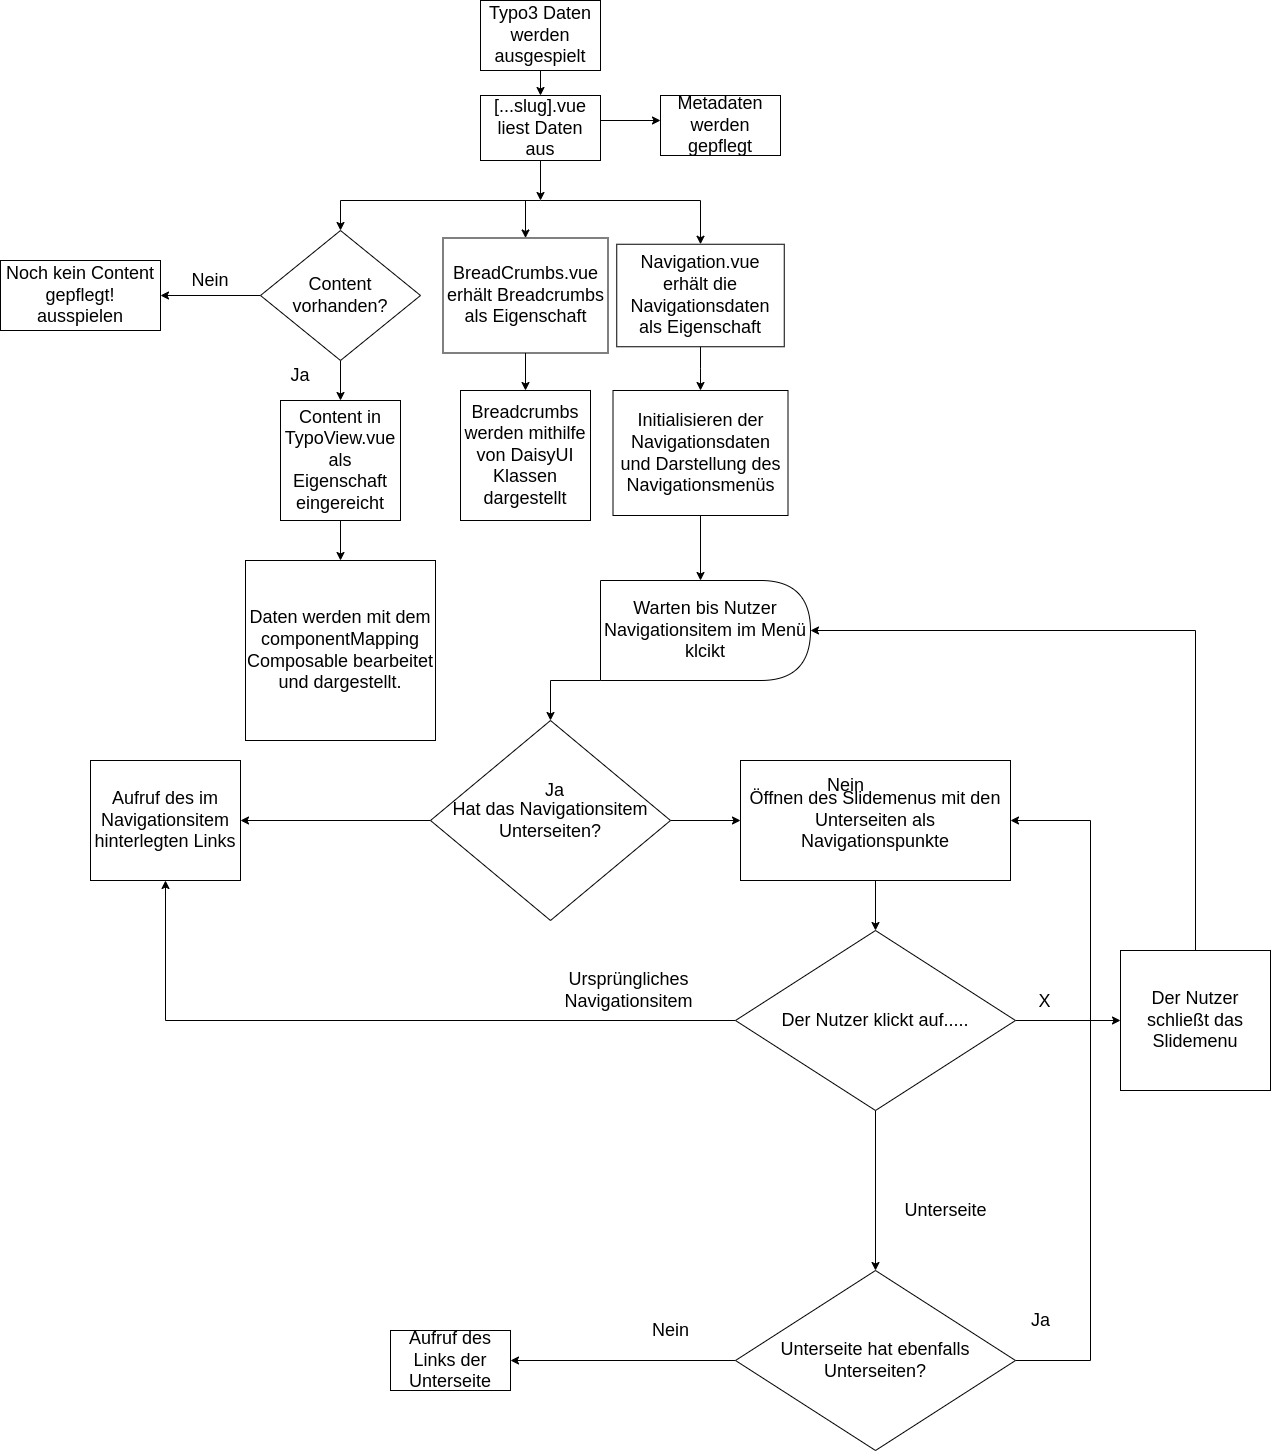

The diagram above was exported from draw.io. Its source (the exported page's mxGraphModel, read from the mxfile embedded in the PNG):
<mxGraphModel dx="2858" dy="1097" grid="1" gridSize="10" guides="1" tooltips="1" connect="1" arrows="1" fold="1" page="1" pageScale="1" pageWidth="827" pageHeight="1169" math="0" shadow="0">
  <root>
    <mxCell id="WIyWlLk6GJQsqaUBKTNV-0" />
    <mxCell id="WIyWlLk6GJQsqaUBKTNV-1" parent="WIyWlLk6GJQsqaUBKTNV-0" />
    <mxCell id="cQVAssIOknACBofwr1aF-4" style="edgeStyle=orthogonalEdgeStyle;rounded=0;orthogonalLoop=1;jettySize=auto;html=1;" edge="1" parent="WIyWlLk6GJQsqaUBKTNV-1">
      <mxGeometry relative="1" as="geometry">
        <mxPoint x="400" y="70" as="sourcePoint" />
        <mxPoint x="400" y="105" as="targetPoint" />
      </mxGeometry>
    </mxCell>
    <mxCell id="cQVAssIOknACBofwr1aF-19" style="edgeStyle=orthogonalEdgeStyle;rounded=0;orthogonalLoop=1;jettySize=auto;html=1;fontColor=#000000;" edge="1" parent="WIyWlLk6GJQsqaUBKTNV-1">
      <mxGeometry relative="1" as="geometry">
        <mxPoint x="460" y="130" as="sourcePoint" />
        <mxPoint x="520" y="130" as="targetPoint" />
      </mxGeometry>
    </mxCell>
    <mxCell id="cQVAssIOknACBofwr1aF-111" style="edgeStyle=orthogonalEdgeStyle;rounded=0;orthogonalLoop=1;jettySize=auto;html=1;fontSize=18;fontColor=#000000;" edge="1" parent="WIyWlLk6GJQsqaUBKTNV-1">
      <mxGeometry relative="1" as="geometry">
        <mxPoint x="400" y="155" as="sourcePoint" />
        <mxPoint x="400" y="210" as="targetPoint" />
      </mxGeometry>
    </mxCell>
    <mxCell id="cQVAssIOknACBofwr1aF-7" value="" style="endArrow=classic;html=1;rounded=0;entryX=0.5;entryY=0;entryDx=0;entryDy=0;" edge="1" parent="WIyWlLk6GJQsqaUBKTNV-1" target="cQVAssIOknACBofwr1aF-57">
      <mxGeometry width="50" height="50" relative="1" as="geometry">
        <mxPoint x="400" y="210" as="sourcePoint" />
        <mxPoint x="560" y="240" as="targetPoint" />
        <Array as="points">
          <mxPoint x="560" y="210" />
        </Array>
      </mxGeometry>
    </mxCell>
    <mxCell id="cQVAssIOknACBofwr1aF-8" value="" style="endArrow=classic;html=1;rounded=0;" edge="1" parent="WIyWlLk6GJQsqaUBKTNV-1">
      <mxGeometry width="50" height="50" relative="1" as="geometry">
        <mxPoint x="400" y="210" as="sourcePoint" />
        <mxPoint x="200" y="240" as="targetPoint" />
        <Array as="points">
          <mxPoint x="200" y="210" />
        </Array>
      </mxGeometry>
    </mxCell>
    <mxCell id="cQVAssIOknACBofwr1aF-14" value="" style="edgeStyle=orthogonalEdgeStyle;rounded=0;orthogonalLoop=1;jettySize=auto;html=1;" edge="1" parent="WIyWlLk6GJQsqaUBKTNV-1" source="cQVAssIOknACBofwr1aF-9" target="cQVAssIOknACBofwr1aF-13">
      <mxGeometry relative="1" as="geometry" />
    </mxCell>
    <mxCell id="cQVAssIOknACBofwr1aF-17" value="" style="edgeStyle=orthogonalEdgeStyle;rounded=0;orthogonalLoop=1;jettySize=auto;html=1;fontColor=#000000;" edge="1" parent="WIyWlLk6GJQsqaUBKTNV-1" source="cQVAssIOknACBofwr1aF-9" target="cQVAssIOknACBofwr1aF-16">
      <mxGeometry relative="1" as="geometry" />
    </mxCell>
    <mxCell id="cQVAssIOknACBofwr1aF-9" value="&lt;font style=&quot;font-size: 18px;&quot;&gt;Content vorhanden?&lt;/font&gt;" style="rhombus;whiteSpace=wrap;html=1;" vertex="1" parent="WIyWlLk6GJQsqaUBKTNV-1">
      <mxGeometry x="120" y="240" width="160" height="130" as="geometry" />
    </mxCell>
    <mxCell id="cQVAssIOknACBofwr1aF-13" value="&lt;font style=&quot;font-size: 18px;&quot;&gt;Noch kein Content gepflegt! ausspielen&lt;/font&gt;" style="whiteSpace=wrap;html=1;" vertex="1" parent="WIyWlLk6GJQsqaUBKTNV-1">
      <mxGeometry x="-140" y="270" width="160" height="70" as="geometry" />
    </mxCell>
    <mxCell id="cQVAssIOknACBofwr1aF-15" value="&lt;font style=&quot;font-size: 18px;&quot;&gt;Nein&lt;/font&gt;" style="text;html=1;strokeColor=none;fillColor=none;align=center;verticalAlign=middle;whiteSpace=wrap;rounded=0;" vertex="1" parent="WIyWlLk6GJQsqaUBKTNV-1">
      <mxGeometry x="40" y="275" width="60" height="30" as="geometry" />
    </mxCell>
    <mxCell id="cQVAssIOknACBofwr1aF-40" style="edgeStyle=orthogonalEdgeStyle;rounded=0;orthogonalLoop=1;jettySize=auto;html=1;fontColor=#000000;" edge="1" parent="WIyWlLk6GJQsqaUBKTNV-1" source="cQVAssIOknACBofwr1aF-16" target="cQVAssIOknACBofwr1aF-39">
      <mxGeometry relative="1" as="geometry" />
    </mxCell>
    <mxCell id="cQVAssIOknACBofwr1aF-16" value="&lt;font style=&quot;font-size: 18px;&quot;&gt;Content in TypoView.vue als Eigenschaft eingereicht&lt;/font&gt;" style="whiteSpace=wrap;html=1;" vertex="1" parent="WIyWlLk6GJQsqaUBKTNV-1">
      <mxGeometry x="140" y="410" width="120" height="120" as="geometry" />
    </mxCell>
    <mxCell id="cQVAssIOknACBofwr1aF-39" value="&lt;font style=&quot;font-size: 18px;&quot;&gt;Daten werden mit dem componentMapping Composable bearbeitet und dargestellt.&lt;/font&gt;" style="whiteSpace=wrap;html=1;fontColor=#000000;" vertex="1" parent="WIyWlLk6GJQsqaUBKTNV-1">
      <mxGeometry x="105" y="570" width="190" height="180" as="geometry" />
    </mxCell>
    <mxCell id="cQVAssIOknACBofwr1aF-49" value="&lt;font style=&quot;font-size: 18px;&quot;&gt;Ja&lt;/font&gt;" style="text;html=1;strokeColor=none;fillColor=none;align=center;verticalAlign=middle;whiteSpace=wrap;rounded=0;fontColor=#000000;" vertex="1" parent="WIyWlLk6GJQsqaUBKTNV-1">
      <mxGeometry x="130" y="370" width="60" height="30" as="geometry" />
    </mxCell>
    <mxCell id="cQVAssIOknACBofwr1aF-59" value="" style="edgeStyle=orthogonalEdgeStyle;rounded=0;orthogonalLoop=1;jettySize=auto;html=1;fontColor=#000000;" edge="1" parent="WIyWlLk6GJQsqaUBKTNV-1" source="cQVAssIOknACBofwr1aF-57" target="cQVAssIOknACBofwr1aF-58">
      <mxGeometry relative="1" as="geometry" />
    </mxCell>
    <mxCell id="cQVAssIOknACBofwr1aF-57" value="&lt;font style=&quot;font-size: 18px;&quot;&gt;Navigation.vue erhält die Navigationsdaten als Eigenschaft&lt;/font&gt;" style="rounded=0;whiteSpace=wrap;html=1;fontColor=#000000;" vertex="1" parent="WIyWlLk6GJQsqaUBKTNV-1">
      <mxGeometry x="476.25" y="253.75" width="167.5" height="102.5" as="geometry" />
    </mxCell>
    <mxCell id="cQVAssIOknACBofwr1aF-61" style="edgeStyle=orthogonalEdgeStyle;rounded=0;orthogonalLoop=1;jettySize=auto;html=1;fontColor=#000000;" edge="1" parent="WIyWlLk6GJQsqaUBKTNV-1" source="cQVAssIOknACBofwr1aF-58">
      <mxGeometry relative="1" as="geometry">
        <mxPoint x="560" y="590" as="targetPoint" />
      </mxGeometry>
    </mxCell>
    <mxCell id="cQVAssIOknACBofwr1aF-58" value="&lt;font style=&quot;font-size: 18px;&quot;&gt;Initialisieren der Navigationsdaten und Darstellung des Navigationsmenüs&lt;/font&gt;" style="whiteSpace=wrap;html=1;fontColor=#000000;rounded=0;" vertex="1" parent="WIyWlLk6GJQsqaUBKTNV-1">
      <mxGeometry x="472.5" y="400" width="175" height="125" as="geometry" />
    </mxCell>
    <mxCell id="cQVAssIOknACBofwr1aF-65" value="" style="edgeStyle=orthogonalEdgeStyle;rounded=0;orthogonalLoop=1;jettySize=auto;html=1;fontColor=#000000;" edge="1" parent="WIyWlLk6GJQsqaUBKTNV-1" target="cQVAssIOknACBofwr1aF-64">
      <mxGeometry relative="1" as="geometry">
        <mxPoint x="560" y="690" as="sourcePoint" />
      </mxGeometry>
    </mxCell>
    <mxCell id="cQVAssIOknACBofwr1aF-67" value="" style="edgeStyle=orthogonalEdgeStyle;rounded=0;orthogonalLoop=1;jettySize=auto;html=1;fontColor=#000000;" edge="1" parent="WIyWlLk6GJQsqaUBKTNV-1" source="cQVAssIOknACBofwr1aF-64" target="cQVAssIOknACBofwr1aF-66">
      <mxGeometry relative="1" as="geometry" />
    </mxCell>
    <mxCell id="cQVAssIOknACBofwr1aF-72" value="" style="edgeStyle=orthogonalEdgeStyle;rounded=0;orthogonalLoop=1;jettySize=auto;html=1;fontColor=#000000;" edge="1" parent="WIyWlLk6GJQsqaUBKTNV-1" source="cQVAssIOknACBofwr1aF-64" target="cQVAssIOknACBofwr1aF-71">
      <mxGeometry relative="1" as="geometry" />
    </mxCell>
    <mxCell id="cQVAssIOknACBofwr1aF-64" value="&lt;font style=&quot;font-size: 18px;&quot;&gt;Hat das Navigationsitem Unterseiten?&lt;/font&gt;" style="rhombus;whiteSpace=wrap;html=1;fontColor=#000000;rounded=0;" vertex="1" parent="WIyWlLk6GJQsqaUBKTNV-1">
      <mxGeometry x="290" y="730" width="240" height="200" as="geometry" />
    </mxCell>
    <mxCell id="cQVAssIOknACBofwr1aF-66" value="&lt;font style=&quot;font-size: 18px;&quot;&gt;Aufruf des im Navigationsitem hinterlegten Links&lt;/font&gt;" style="whiteSpace=wrap;html=1;fontColor=#000000;rounded=0;" vertex="1" parent="WIyWlLk6GJQsqaUBKTNV-1">
      <mxGeometry x="-50" y="770" width="150" height="120" as="geometry" />
    </mxCell>
    <mxCell id="cQVAssIOknACBofwr1aF-68" value="&lt;font style=&quot;font-size: 18px;&quot;&gt;Ja&lt;/font&gt;" style="text;html=1;align=center;verticalAlign=middle;resizable=0;points=[];autosize=1;strokeColor=none;fillColor=none;fontColor=#000000;" vertex="1" parent="WIyWlLk6GJQsqaUBKTNV-1">
      <mxGeometry x="394" y="780" width="40" height="40" as="geometry" />
    </mxCell>
    <mxCell id="cQVAssIOknACBofwr1aF-75" value="" style="edgeStyle=orthogonalEdgeStyle;rounded=0;orthogonalLoop=1;jettySize=auto;html=1;fontColor=#000000;" edge="1" parent="WIyWlLk6GJQsqaUBKTNV-1" source="cQVAssIOknACBofwr1aF-71" target="cQVAssIOknACBofwr1aF-74">
      <mxGeometry relative="1" as="geometry" />
    </mxCell>
    <mxCell id="cQVAssIOknACBofwr1aF-71" value="&lt;font style=&quot;font-size: 18px;&quot;&gt;Öffnen des Slidemenus mit den Unterseiten als Navigationspunkte&lt;/font&gt;" style="whiteSpace=wrap;html=1;fontColor=#000000;rounded=0;" vertex="1" parent="WIyWlLk6GJQsqaUBKTNV-1">
      <mxGeometry x="600" y="770" width="270" height="120" as="geometry" />
    </mxCell>
    <mxCell id="cQVAssIOknACBofwr1aF-73" value="&lt;font style=&quot;font-size: 18px;&quot;&gt;Nein&lt;/font&gt;" style="text;html=1;align=center;verticalAlign=middle;resizable=0;points=[];autosize=1;strokeColor=none;fillColor=none;fontColor=#000000;" vertex="1" parent="WIyWlLk6GJQsqaUBKTNV-1">
      <mxGeometry x="675" y="775" width="60" height="40" as="geometry" />
    </mxCell>
    <mxCell id="cQVAssIOknACBofwr1aF-77" value="" style="edgeStyle=orthogonalEdgeStyle;rounded=0;orthogonalLoop=1;jettySize=auto;html=1;fontColor=#000000;" edge="1" parent="WIyWlLk6GJQsqaUBKTNV-1" source="cQVAssIOknACBofwr1aF-74" target="cQVAssIOknACBofwr1aF-76">
      <mxGeometry relative="1" as="geometry" />
    </mxCell>
    <mxCell id="cQVAssIOknACBofwr1aF-78" value="&lt;font style=&quot;font-size: 18px;&quot;&gt;X&lt;/font&gt;" style="edgeLabel;html=1;align=center;verticalAlign=middle;resizable=0;points=[];fontColor=#000000;" vertex="1" connectable="0" parent="cQVAssIOknACBofwr1aF-77">
      <mxGeometry x="-0.2875" y="4" relative="1" as="geometry">
        <mxPoint x="-9" y="-16" as="offset" />
      </mxGeometry>
    </mxCell>
    <mxCell id="cQVAssIOknACBofwr1aF-93" style="edgeStyle=orthogonalEdgeStyle;rounded=0;orthogonalLoop=1;jettySize=auto;html=1;fontColor=#000000;" edge="1" parent="WIyWlLk6GJQsqaUBKTNV-1" source="cQVAssIOknACBofwr1aF-74" target="cQVAssIOknACBofwr1aF-92">
      <mxGeometry relative="1" as="geometry" />
    </mxCell>
    <mxCell id="cQVAssIOknACBofwr1aF-108" style="edgeStyle=orthogonalEdgeStyle;rounded=0;orthogonalLoop=1;jettySize=auto;html=1;entryX=0.5;entryY=1;entryDx=0;entryDy=0;fontSize=18;fontColor=#000000;" edge="1" parent="WIyWlLk6GJQsqaUBKTNV-1" source="cQVAssIOknACBofwr1aF-74" target="cQVAssIOknACBofwr1aF-66">
      <mxGeometry relative="1" as="geometry" />
    </mxCell>
    <mxCell id="cQVAssIOknACBofwr1aF-74" value="&lt;font style=&quot;font-size: 18px;&quot;&gt;Der Nutzer klickt auf.....&lt;/font&gt;" style="rhombus;whiteSpace=wrap;html=1;fontColor=#000000;rounded=0;" vertex="1" parent="WIyWlLk6GJQsqaUBKTNV-1">
      <mxGeometry x="595" y="940" width="280" height="180" as="geometry" />
    </mxCell>
    <mxCell id="cQVAssIOknACBofwr1aF-86" style="edgeStyle=orthogonalEdgeStyle;rounded=0;orthogonalLoop=1;jettySize=auto;html=1;fontColor=#000000;entryX=1;entryY=0.5;entryDx=0;entryDy=0;" edge="1" parent="WIyWlLk6GJQsqaUBKTNV-1" source="cQVAssIOknACBofwr1aF-76" target="cQVAssIOknACBofwr1aF-83">
      <mxGeometry relative="1" as="geometry">
        <mxPoint x="1240" y="640" as="targetPoint" />
        <Array as="points">
          <mxPoint x="1055" y="640" />
        </Array>
      </mxGeometry>
    </mxCell>
    <mxCell id="cQVAssIOknACBofwr1aF-76" value="&lt;font style=&quot;font-size: 18px;&quot;&gt;Der Nutzer schließt das Slidemenu&lt;/font&gt;" style="whiteSpace=wrap;html=1;fontColor=#000000;rounded=0;" vertex="1" parent="WIyWlLk6GJQsqaUBKTNV-1">
      <mxGeometry x="980" y="960" width="150" height="140" as="geometry" />
    </mxCell>
    <mxCell id="cQVAssIOknACBofwr1aF-83" value="&lt;font style=&quot;font-size: 18px;&quot;&gt;Warten bis Nutzer Navigationsitem im Menü klcikt&lt;/font&gt;" style="shape=delay;whiteSpace=wrap;html=1;fontColor=#000000;" vertex="1" parent="WIyWlLk6GJQsqaUBKTNV-1">
      <mxGeometry x="460" y="590" width="210" height="100" as="geometry" />
    </mxCell>
    <mxCell id="cQVAssIOknACBofwr1aF-91" value="&lt;font style=&quot;font-size: 18px;&quot;&gt;Unterseite&lt;/font&gt;" style="text;html=1;align=center;verticalAlign=middle;resizable=0;points=[];autosize=1;strokeColor=none;fillColor=none;fontColor=#000000;" vertex="1" parent="WIyWlLk6GJQsqaUBKTNV-1">
      <mxGeometry x="750" y="1200" width="110" height="40" as="geometry" />
    </mxCell>
    <mxCell id="cQVAssIOknACBofwr1aF-94" style="edgeStyle=orthogonalEdgeStyle;rounded=0;orthogonalLoop=1;jettySize=auto;html=1;entryX=1;entryY=0.5;entryDx=0;entryDy=0;fontColor=#000000;" edge="1" parent="WIyWlLk6GJQsqaUBKTNV-1" source="cQVAssIOknACBofwr1aF-92" target="cQVAssIOknACBofwr1aF-71">
      <mxGeometry relative="1" as="geometry">
        <Array as="points">
          <mxPoint x="950" y="1370" />
          <mxPoint x="950" y="830" />
        </Array>
      </mxGeometry>
    </mxCell>
    <mxCell id="cQVAssIOknACBofwr1aF-104" value="" style="edgeStyle=orthogonalEdgeStyle;rounded=0;orthogonalLoop=1;jettySize=auto;html=1;fontColor=#000000;" edge="1" parent="WIyWlLk6GJQsqaUBKTNV-1" source="cQVAssIOknACBofwr1aF-92" target="cQVAssIOknACBofwr1aF-103">
      <mxGeometry relative="1" as="geometry" />
    </mxCell>
    <mxCell id="cQVAssIOknACBofwr1aF-92" value="&lt;font style=&quot;font-size: 18px;&quot;&gt;Unterseite hat ebenfalls Unterseiten?&lt;/font&gt;" style="rhombus;whiteSpace=wrap;html=1;fontColor=#000000;rounded=0;" vertex="1" parent="WIyWlLk6GJQsqaUBKTNV-1">
      <mxGeometry x="595" y="1280" width="280" height="180" as="geometry" />
    </mxCell>
    <mxCell id="cQVAssIOknACBofwr1aF-99" value="&lt;font style=&quot;font-size: 18px;&quot;&gt;Ursprüngliches&lt;br&gt;Navigationsitem&lt;/font&gt;" style="text;html=1;align=center;verticalAlign=middle;resizable=0;points=[];autosize=1;strokeColor=none;fillColor=none;fontColor=#000000;" vertex="1" parent="WIyWlLk6GJQsqaUBKTNV-1">
      <mxGeometry x="413" y="970" width="150" height="60" as="geometry" />
    </mxCell>
    <mxCell id="cQVAssIOknACBofwr1aF-109" value="" style="edgeStyle=orthogonalEdgeStyle;rounded=0;orthogonalLoop=1;jettySize=auto;html=1;fontSize=18;fontColor=#000000;" edge="1" parent="WIyWlLk6GJQsqaUBKTNV-1" source="cQVAssIOknACBofwr1aF-100" target="cQVAssIOknACBofwr1aF-101">
      <mxGeometry relative="1" as="geometry" />
    </mxCell>
    <mxCell id="cQVAssIOknACBofwr1aF-100" value="&lt;font style=&quot;font-size: 18px;&quot;&gt;BreadCrumbs.vue erhält Breadcrumbs als Eigenschaft&lt;/font&gt;" style="rounded=0;whiteSpace=wrap;html=1;fontColor=#000000;" vertex="1" parent="WIyWlLk6GJQsqaUBKTNV-1">
      <mxGeometry x="302.5" y="247.5" width="165" height="115" as="geometry" />
    </mxCell>
    <mxCell id="cQVAssIOknACBofwr1aF-101" value="&lt;font style=&quot;font-size: 18px;&quot;&gt;Breadcrumbs werden mithilfe von DaisyUI Klassen dargestellt&lt;/font&gt;" style="rounded=0;whiteSpace=wrap;html=1;fontColor=#000000;" vertex="1" parent="WIyWlLk6GJQsqaUBKTNV-1">
      <mxGeometry x="320" y="400" width="130" height="130" as="geometry" />
    </mxCell>
    <mxCell id="cQVAssIOknACBofwr1aF-103" value="&lt;font style=&quot;font-size: 18px;&quot;&gt;Aufruf des Links der Unterseite&lt;/font&gt;" style="whiteSpace=wrap;html=1;fontColor=#000000;rounded=0;" vertex="1" parent="WIyWlLk6GJQsqaUBKTNV-1">
      <mxGeometry x="250" y="1340" width="120" height="60" as="geometry" />
    </mxCell>
    <mxCell id="cQVAssIOknACBofwr1aF-105" value="&lt;font style=&quot;font-size: 18px;&quot;&gt;Ja&lt;/font&gt;" style="text;html=1;align=center;verticalAlign=middle;resizable=0;points=[];autosize=1;strokeColor=none;fillColor=none;fontColor=#000000;" vertex="1" parent="WIyWlLk6GJQsqaUBKTNV-1">
      <mxGeometry x="880" y="1310" width="40" height="40" as="geometry" />
    </mxCell>
    <mxCell id="cQVAssIOknACBofwr1aF-106" value="&lt;font style=&quot;font-size: 18px;&quot;&gt;Nein&lt;/font&gt;" style="text;html=1;align=center;verticalAlign=middle;resizable=0;points=[];autosize=1;strokeColor=none;fillColor=none;fontColor=#000000;" vertex="1" parent="WIyWlLk6GJQsqaUBKTNV-1">
      <mxGeometry x="500" y="1320" width="60" height="40" as="geometry" />
    </mxCell>
    <mxCell id="cQVAssIOknACBofwr1aF-117" value="" style="endArrow=classic;html=1;rounded=0;fontSize=18;fontColor=#000000;entryX=0.5;entryY=0;entryDx=0;entryDy=0;" edge="1" parent="WIyWlLk6GJQsqaUBKTNV-1" target="cQVAssIOknACBofwr1aF-100">
      <mxGeometry width="50" height="50" relative="1" as="geometry">
        <mxPoint x="385" y="210" as="sourcePoint" />
        <mxPoint x="420" y="230" as="targetPoint" />
      </mxGeometry>
    </mxCell>
    <mxCell id="cQVAssIOknACBofwr1aF-118" value="Metadaten werden gepflegt" style="rounded=0;whiteSpace=wrap;html=1;fontSize=18;fontColor=#000000;" vertex="1" parent="WIyWlLk6GJQsqaUBKTNV-1">
      <mxGeometry x="520" y="105" width="120" height="60" as="geometry" />
    </mxCell>
    <mxCell id="cQVAssIOknACBofwr1aF-119" value="&lt;font style=&quot;font-size: 18px;&quot;&gt;[...slug].vue liest Daten aus&lt;/font&gt;" style="rounded=0;whiteSpace=wrap;html=1;fontSize=18;fontColor=#000000;" vertex="1" parent="WIyWlLk6GJQsqaUBKTNV-1">
      <mxGeometry x="340" y="105" width="120" height="65" as="geometry" />
    </mxCell>
    <mxCell id="cQVAssIOknACBofwr1aF-120" value="&lt;font style=&quot;font-size: 18px;&quot;&gt;Typo3 Daten werden ausgespielt&lt;/font&gt;" style="rounded=0;whiteSpace=wrap;html=1;fontSize=18;fontColor=#000000;" vertex="1" parent="WIyWlLk6GJQsqaUBKTNV-1">
      <mxGeometry x="340" y="10" width="120" height="70" as="geometry" />
    </mxCell>
  </root>
</mxGraphModel>